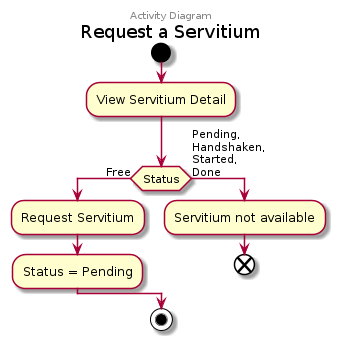

The diagram above was rendered by PlantUML. Its source (embedded in the PNG):
@startuml
center header
Activity Diagram
endheader
title Request a Servitium

start

:View Servitium Detail;

if (Status) then (Free)
  :Request Servitium;
  :Status = Pending;
else (Pending, 
Handshaken, 
Started, 
Done)
  :Servitium not available;
  end
endif

stop
@enduml